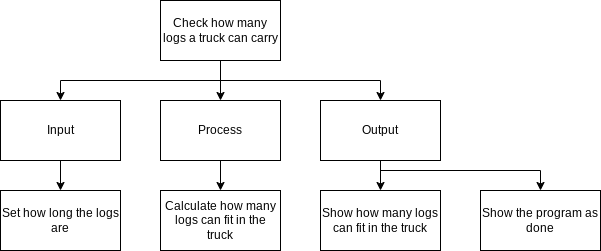

The diagram above was exported from draw.io. Its source (the exported page's mxGraphModel, read from the mxfile embedded in the PNG):
<mxGraphModel dx="538" dy="434" grid="1" gridSize="10" guides="1" tooltips="1" connect="1" arrows="1" fold="1" page="1" pageScale="1" pageWidth="827" pageHeight="1169" math="0" shadow="0">
  <root>
    <mxCell id="0" />
    <mxCell id="1" parent="0" />
    <mxCell id="8" style="edgeStyle=none;html=1;entryX=0.5;entryY=0;entryDx=0;entryDy=0;rounded=0;" edge="1" parent="1" source="2" target="3">
      <mxGeometry relative="1" as="geometry">
        <Array as="points">
          <mxPoint x="280" y="180" />
          <mxPoint x="120" y="180" />
        </Array>
      </mxGeometry>
    </mxCell>
    <mxCell id="9" style="edgeStyle=none;rounded=0;html=1;entryX=0.5;entryY=0;entryDx=0;entryDy=0;" edge="1" parent="1" source="2" target="4">
      <mxGeometry relative="1" as="geometry" />
    </mxCell>
    <mxCell id="10" style="edgeStyle=none;rounded=0;html=1;entryX=0.5;entryY=0;entryDx=0;entryDy=0;" edge="1" parent="1" source="2" target="5">
      <mxGeometry relative="1" as="geometry">
        <Array as="points">
          <mxPoint x="280" y="180" />
          <mxPoint x="440" y="180" />
        </Array>
      </mxGeometry>
    </mxCell>
    <mxCell id="2" value="Check how many logs a truck can carry" style="rounded=0;whiteSpace=wrap;html=1;" vertex="1" parent="1">
      <mxGeometry x="220" y="100" width="120" height="60" as="geometry" />
    </mxCell>
    <mxCell id="14" style="edgeStyle=none;rounded=0;html=1;entryX=0.5;entryY=0;entryDx=0;entryDy=0;" edge="1" parent="1" source="3" target="7">
      <mxGeometry relative="1" as="geometry" />
    </mxCell>
    <mxCell id="3" value="Input" style="rounded=0;whiteSpace=wrap;html=1;" vertex="1" parent="1">
      <mxGeometry x="60" y="200" width="120" height="60" as="geometry" />
    </mxCell>
    <mxCell id="15" style="edgeStyle=none;rounded=0;html=1;entryX=0.5;entryY=0;entryDx=0;entryDy=0;" edge="1" parent="1" source="4" target="11">
      <mxGeometry relative="1" as="geometry" />
    </mxCell>
    <mxCell id="4" value="Process" style="rounded=0;whiteSpace=wrap;html=1;" vertex="1" parent="1">
      <mxGeometry x="220" y="200" width="120" height="60" as="geometry" />
    </mxCell>
    <mxCell id="16" style="edgeStyle=none;rounded=0;html=1;entryX=0.5;entryY=0;entryDx=0;entryDy=0;" edge="1" parent="1" source="5" target="12">
      <mxGeometry relative="1" as="geometry" />
    </mxCell>
    <mxCell id="17" style="edgeStyle=none;rounded=0;html=1;entryX=0.5;entryY=0;entryDx=0;entryDy=0;" edge="1" parent="1" source="5" target="13">
      <mxGeometry relative="1" as="geometry">
        <Array as="points">
          <mxPoint x="440" y="270" />
          <mxPoint x="600" y="270" />
        </Array>
      </mxGeometry>
    </mxCell>
    <mxCell id="5" value="Output" style="rounded=0;whiteSpace=wrap;html=1;" vertex="1" parent="1">
      <mxGeometry x="380" y="200" width="120" height="60" as="geometry" />
    </mxCell>
    <mxCell id="7" value="Set how long the logs are" style="rounded=0;whiteSpace=wrap;html=1;" vertex="1" parent="1">
      <mxGeometry x="60" y="290" width="120" height="60" as="geometry" />
    </mxCell>
    <mxCell id="11" value="Calculate how many logs can fit in the truck" style="rounded=0;whiteSpace=wrap;html=1;" vertex="1" parent="1">
      <mxGeometry x="220" y="290" width="120" height="60" as="geometry" />
    </mxCell>
    <mxCell id="12" value="Show how many logs can fit in the truck" style="rounded=0;whiteSpace=wrap;html=1;" vertex="1" parent="1">
      <mxGeometry x="380" y="290" width="120" height="60" as="geometry" />
    </mxCell>
    <mxCell id="13" value="Show the program as done" style="rounded=0;whiteSpace=wrap;html=1;" vertex="1" parent="1">
      <mxGeometry x="540" y="290" width="120" height="60" as="geometry" />
    </mxCell>
  </root>
</mxGraphModel>